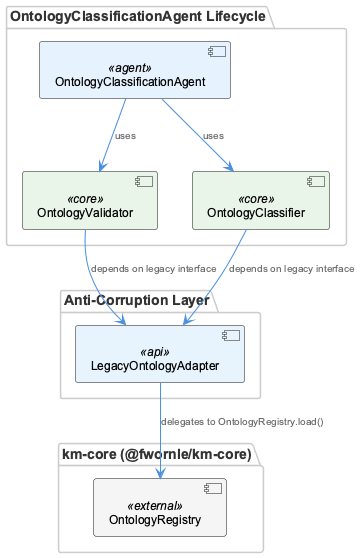

The diagram above was rendered by PlantUML. Its source (embedded in the PNG):
@startuml
!include /Users/Q284340/Agentic/coding/docs/puml/_standard-style.puml

package "OntologyClassificationAgent Lifecycle" {
  component "OntologyClassificationAgent" as agent <<agent>>
  component "OntologyValidator" as validator <<core>>
  component "OntologyClassifier" as classifier <<core>>
}

package "Anti-Corruption Layer" {
  component "LegacyOntologyAdapter" as adapter <<api>>
}

package "km-core (@fwornle/km-core)" {
  component "OntologyRegistry" as registry <<external>>
}

agent --> validator : "uses"
agent --> classifier : "uses"
validator --> adapter : "depends on legacy interface"
classifier --> adapter : "depends on legacy interface"
adapter --> registry : "delegates to OntologyRegistry.load()"

@enduml